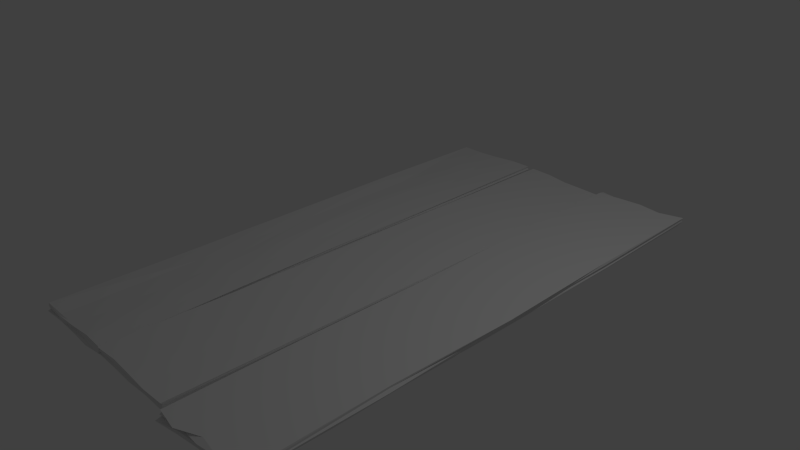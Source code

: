 # Source: woodwall.blend  (saved by Blender 2.76.0; exported with 4.5.12 LTS)
import bpy
from mathutils import Matrix  # noqa: F401  (used for matrix-valued properties, if any)

bpy.ops.wm.read_factory_settings(use_empty=True)
scene = bpy.context.scene
scene.name = 'Scene'

# ---- collections
col_collection_1 = bpy.data.collections.new('Collection 1'); scene.collection.children.link(col_collection_1)

# ---- world
world_world = bpy.data.worlds.new('World'); scene.world = world_world
world_world.color = (0.05088, 0.05088, 0.05088)
world_world.use_sun_shadow = False
world_world.sun_shadow_jitter_overblur = 0.0
world_world.cycles.sampling_method = 'MANUAL'
world_world.cycles.sample_map_resolution = 256

# ---- cameras
cam_camera = bpy.data.cameras.new('Camera')
cam_camera.clip_end = 100.0
cam_camera.lens = 35.0
cam_camera.sensor_width = 32.0
cam_camera.sensor_height = 18.0
cam_camera.ortho_scale = 7.314
cam_camera.dof.focus_distance = 0.0
cam_camera.dof.aperture_fstop = 128.0

# ---- lights
light_lamp = bpy.data.lights.new('Lamp', 'POINT')
light_lamp.transmission_factor = 0.0
light_lamp.cutoff_distance = 30.0
light_lamp.energy = 100.0
light_lamp.shadow_buffer_clip_start = 1.001
light_lamp.shadow_soft_size = 0.1
light_lamp.shadow_maximum_resolution = 0.006
light_lamp.use_absolute_resolution = True
light_lamp.cycles.use_multiple_importance_sampling = False

# ---- meshes
me_cube_001 = bpy.data.meshes.new('Cube.001')
me_cube_001.from_pydata([(-0.9567, -0.9992, -0.3284), (-0.9593, -0.9915, 1.668), (-1.017, 0.994, -1.281), (-1.044, 0.9935, 0.2787), (1.01, -0.9905, -0.3593), (1.002, -0.9906, 1.477), (0.9955, 0.9984, -1.004), (0.9774, 0.9968, 0.9168), (-0.9769, -0.9911, 0.3733), (-1.0, 0.0, 1.0), (-1.011, 0.9891, -0.1714), (-0.9925, -0.001054, -0.9303), (-0.04094, 0.9878, 0.692), (0.9932, 0.998, -0.01227), (-0.02589, 0.9868, -1.118), (0.9681, 0.003254, 1.357), (1.01, -0.9983, 0.2933), (0.99, 0.006487, -0.2083), (0.002329, -0.9926, 1.198), (0.04152, -0.9978, -0.1424), (-0.02144, 0.004201, 1.453), (-0.002275, 0.00425, -0.4205), (0.005227, -0.9864, 0.387), (0.9475, 0.007218, 0.847), (-0.01468, 0.9953, -0.1046), (-0.9969, -0.0004423, 0.007414), (-0.9802, -0.991, 0.8213), (-1.002, 0.4913, 0.9634), (-1.043, 0.9941, -1.224), (-0.9621, -0.4913, -0.4036), (0.4839, 0.9978, 0.9005), (0.9703, 0.9952, -0.6), (-0.5178, 0.9952, -1.213), (1.007, -0.4943, 1.628), (1.014, -0.9931, 0.1131), (0.9777, 0.5019, -0.918), (-0.5015, -0.9952, 1.017), (0.506, -0.9974, -0.7918), (-0.976, -0.9861, -0.1053), (-0.9979, -0.4862, 1.033), (-1.039, 0.986, -0.1356), (-1.027, 0.4948, -1.487), (-0.5435, 0.9861, 0.5008), (0.968, 0.9972, 0.3642), (0.4755, 1.001, -1.215), (0.983, 0.4961, 1.003), (1.014, -0.9936, 1.087), (0.976, -0.4922, -0.8278), (0.5107, -0.9882, 1.618), (-0.4835, -0.9928, -0.6319), (-0.5111, 0.0003146, 1.035), (0.4874, 0.002688, 1.295), (-0.002015, -0.4876, 1.511), (-0.0216, 0.4929, 0.9616), (0.4991, 0.006095, -0.2401), (-0.5103, 0.0007328, -0.8158), (0.02038, -0.4943, -0.3166), (-0.01614, 0.5008, -1.106), (0.02585, -0.9866, 0.2936), (0.005029, -0.9868, 0.8743), (0.5167, -0.9934, 0.5713), (-0.5023, -0.9928, 0.03041), (0.9635, 0.001549, -0.2874), (0.9729, 0.002313, 0.7679), (0.9838, 0.4991, 0.03522), (0.9996, -0.4945, 0.4584), (-0.04295, 0.9888, -0.8407), (-0.04629, 0.9932, 0.07065), (-0.5198, 0.9905, -0.2014), (0.4666, 0.9938, -0.1888), (-0.9954, -0.0006576, -0.4951), (-0.9996, -6.205e-05, 0.5078), (-0.9684, -0.4876, 0.517), (-1.023, 0.4856, -0.3719), (-1.018, 0.4926, 0.197), (-0.991, -0.4929, 0.649), (-0.9824, -0.4972, -0.2283), (0.4557, 0.9909, 0.2602), (-0.5402, 0.9885, 0.02816), (-0.5084, 0.9955, -0.58), (0.9772, -0.4905, 0.828), (0.9642, 0.4968, 0.5605), (0.9543, 0.4992, -0.3802), (-0.4603, -0.989, 1.342), (0.5022, -0.9891, 0.9003), (0.5167, -0.9905, 0.1606), (-0.5258, 0.4999, -1.32), (-0.4796, -0.4877, -0.3399), (0.5265, -0.4943, -0.05882), (0.4758, 0.4989, 0.9839), (0.51, -0.4937, 1.65), (-0.4952, -0.4893, 1.317), (-0.5434, 0.4961, 0.5662), (0.4659, 0.4919, -0.9722), (-0.4838, -0.9896, -0.1036), (0.9944, -0.4872, 0.4704), (0.4647, 0.995, -0.7198), (-1.021, 0.4876, -0.8534)], [], [(97, 28, 2, 41), (96, 31, 6, 44), (95, 34, 4, 47), (94, 38, 0, 49), (93, 44, 6, 35), (92, 42, 3, 27), (91, 50, 9, 39), (90, 51, 20, 52), (89, 30, 12, 53), (88, 54, 17, 47), (87, 55, 21, 56), (86, 32, 14, 57), (85, 58, 19, 37), (84, 59, 22, 60), (83, 26, 8, 61), (82, 62, 17, 35), (81, 63, 23, 64), (80, 46, 16, 65), (79, 66, 14, 32), (78, 67, 24, 68), (77, 43, 13, 69), (76, 70, 11, 29), (75, 71, 25, 72), (74, 40, 10, 73), (71, 74, 73, 25), (9, 27, 74, 71), (27, 3, 40, 74), (26, 75, 72, 8), (1, 39, 75, 26), (39, 9, 71, 75), (38, 76, 29, 0), (8, 72, 76, 38), (72, 25, 70, 76), (67, 77, 69, 24), (12, 30, 77, 67), (30, 7, 43, 77), (40, 78, 68, 10), (3, 42, 78, 40), (42, 12, 67, 78), (28, 79, 32, 2), (10, 68, 79, 28), (68, 24, 66, 79), (63, 80, 65, 23), (15, 33, 80, 63), (33, 5, 46, 80), (43, 81, 64, 13), (7, 45, 81, 43), (45, 15, 63, 81), (31, 82, 35, 6), (13, 64, 82, 31), (64, 23, 62, 82), (59, 83, 61, 22), (18, 36, 83, 59), (36, 1, 26, 83), (46, 84, 60, 16), (5, 48, 84, 46), (48, 18, 59, 84), (34, 85, 37, 4), (16, 60, 85, 34), (60, 22, 58, 85), (55, 86, 57, 21), (11, 41, 86, 55), (41, 2, 32, 86), (49, 87, 56, 19), (0, 29, 87, 49), (29, 11, 55, 87), (37, 88, 47, 4), (19, 56, 88, 37), (56, 21, 54, 88), (51, 89, 53, 20), (15, 45, 89, 51), (45, 7, 30, 89), (48, 90, 52, 18), (5, 33, 90, 48), (33, 15, 51, 90), (36, 91, 39, 1), (18, 52, 91, 36), (52, 20, 50, 91), (50, 92, 27, 9), (20, 53, 92, 50), (53, 12, 42, 92), (54, 93, 35, 17), (21, 57, 93, 54), (57, 14, 44, 93), (58, 94, 49, 19), (22, 61, 94, 58), (61, 8, 38, 94), (62, 95, 47, 17), (23, 65, 95, 62), (65, 16, 34, 95), (66, 96, 44, 14), (24, 69, 96, 66), (69, 13, 31, 96), (70, 97, 41, 11), (25, 73, 97, 70), (73, 10, 28, 97)])
me_cube_001.use_remesh_preserve_volume = False
me_cube_001.use_remesh_preserve_attributes = False
me_cube_001.use_mirror_vertex_groups = False
me_cube_001.update()
me_cube_002 = bpy.data.meshes.new('Cube.002')
me_cube_002.from_pydata([(-0.991, -0.9954, -0.9844), (-0.9984, -0.9988, 1.001), (-0.9981, 0.9912, -1.058), (-1.005, 0.9985, 0.9305), (0.9968, -0.9883, -0.8942), (1.0, -0.9914, 1.09), (0.9848, 0.9964, -1.01), (0.9827, 0.9866, 0.9944), (-0.9877, -0.9975, 0.01689), (-0.981, -0.0001852, 0.9812), (-1.0, 0.9986, -0.01478), (-0.9904, -0.0001015, -0.9907), (-0.01371, 0.9875, 0.9157), (0.9889, 0.9939, -0.001088), (-0.01256, 0.9889, -1.06), (0.976, 1.867e-05, 1.002), (0.9993, -0.9874, 0.1318), (0.9939, 0.0009686, -0.8797), (0.01399, -0.9934, 1.086), (0.008789, -0.9949, -0.9388), (0.0, 0.0, 1.0), (0.0005523, -3.32e-05, -0.9644), (0.008269, -0.9877, 0.06164), (0.9914, 0.001031, 0.1174), (-0.00134, 0.987, 0.004606), (-0.9896, -0.0002104, -0.01026), (-0.9792, -0.9937, 0.5245), (-1.0, 0.4988, 0.9653), (-1.001, 0.9946, -0.5657), (-0.9792, -0.4926, -0.9825), (0.4871, 0.987, 0.9759), (0.9841, 0.9937, -0.5045), (-0.4992, 0.9885, -1.021), (0.9831, -0.4907, 1.023), (0.9977, -0.9924, -0.4369), (0.974, 0.4926, -0.9345), (-0.4936, -0.9908, 1.007), (0.5101, -0.9896, -0.8584), (-0.9726, -0.9881, -0.4593), (-0.972, -0.4906, 0.976), (-1.011, 0.9964, 0.3504), (-0.9951, 0.4947, -1.061), (-0.5043, 0.999, 0.9598), (0.9825, 0.9959, 0.4825), (0.4949, 0.999, -1.016), (0.9749, 0.4904, 1.015), (1.001, -0.9862, 0.6547), (1.005, -0.4967, -0.8481), (0.5027, -0.9961, 1.039), (-0.485, -0.9941, -0.9445), (-0.4964, -0.0006933, 0.93), (0.483, 0.0007366, 1.074), (0.009455, -0.4969, 1.058), (-0.0007713, 0.4986, 0.9953), (0.4867, 0.0001688, -0.925), (-0.4827, -0.0008276, -1.011), (0.0002493, -0.493, -0.9705), (-0.001449, 0.4968, -0.9972), (0.003044, -0.9914, -0.4692), (0.0107, -0.9949, 0.5674), (0.5044, -0.9863, 0.1048), (-0.4828, -0.9893, 0.05481), (0.9902, 0.0005732, -0.4231), (0.9848, 0.001566, 0.6688), (0.9821, 0.497, 0.04019), (0.9879, -0.489, 0.1444), (-0.005583, 0.9921, -0.5239), (-0.002822, 0.9944, 0.4853), (-0.5106, 0.9981, -0.09805), (0.4853, 0.9923, -0.03435), (-0.9752, -0.0002432, -0.4864), (-0.9968, -0.001731, 0.3299), (-0.9924, -0.4983, -0.006131), (-1.003, 0.4972, -0.1072), (-0.9842, 0.4873, 0.3844), (-0.9756, -0.4959, 0.4648), (-0.9887, -0.4958, -0.4938), (0.4878, 0.9916, 0.4737), (-0.4953, 0.9866, 0.4902), (-0.5059, 0.9879, -0.5861), (0.9946, -0.4966, 0.523), (0.9807, 0.4969, 0.5389), (0.9773, 0.4943, -0.4485), (-0.4917, -0.9928, 0.5211), (0.5091, -0.9882, 0.6294), (0.4959, -0.9911, -0.4842), (-0.5008, 0.4973, -1.03), (-0.4861, -0.4986, -0.9753), (0.4993, -0.4936, -0.9228), (0.4843, 0.4959, 0.9827), (0.4959, -0.4882, 1.08), (-0.4946, -0.495, 1.001), (-0.4994, 0.4959, 0.9641), (0.4925, 0.4975, -0.9975), (-0.4947, -0.9901, -0.4838), (0.9973, -0.4945, -0.3823), (0.4873, 0.9953, -0.5338), (-0.9903, 0.4885, -0.6554)], [], [(97, 28, 2, 41), (96, 31, 6, 44), (95, 34, 4, 47), (94, 38, 0, 49), (93, 44, 6, 35), (92, 42, 3, 27), (91, 50, 9, 39), (90, 51, 20, 52), (89, 30, 12, 53), (88, 54, 17, 47), (87, 55, 21, 56), (86, 32, 14, 57), (85, 58, 19, 37), (84, 59, 22, 60), (83, 26, 8, 61), (82, 62, 17, 35), (81, 63, 23, 64), (80, 46, 16, 65), (79, 66, 14, 32), (78, 67, 24, 68), (77, 43, 13, 69), (76, 70, 11, 29), (75, 71, 25, 72), (74, 40, 10, 73), (71, 74, 73, 25), (9, 27, 74, 71), (27, 3, 40, 74), (26, 75, 72, 8), (1, 39, 75, 26), (39, 9, 71, 75), (38, 76, 29, 0), (8, 72, 76, 38), (72, 25, 70, 76), (67, 77, 69, 24), (12, 30, 77, 67), (30, 7, 43, 77), (40, 78, 68, 10), (3, 42, 78, 40), (42, 12, 67, 78), (28, 79, 32, 2), (10, 68, 79, 28), (68, 24, 66, 79), (63, 80, 65, 23), (15, 33, 80, 63), (33, 5, 46, 80), (43, 81, 64, 13), (7, 45, 81, 43), (45, 15, 63, 81), (31, 82, 35, 6), (13, 64, 82, 31), (64, 23, 62, 82), (59, 83, 61, 22), (18, 36, 83, 59), (36, 1, 26, 83), (46, 84, 60, 16), (5, 48, 84, 46), (48, 18, 59, 84), (34, 85, 37, 4), (16, 60, 85, 34), (60, 22, 58, 85), (55, 86, 57, 21), (11, 41, 86, 55), (41, 2, 32, 86), (49, 87, 56, 19), (0, 29, 87, 49), (29, 11, 55, 87), (37, 88, 47, 4), (19, 56, 88, 37), (56, 21, 54, 88), (51, 89, 53, 20), (15, 45, 89, 51), (45, 7, 30, 89), (48, 90, 52, 18), (5, 33, 90, 48), (33, 15, 51, 90), (36, 91, 39, 1), (18, 52, 91, 36), (52, 20, 50, 91), (50, 92, 27, 9), (20, 53, 92, 50), (53, 12, 42, 92), (54, 93, 35, 17), (21, 57, 93, 54), (57, 14, 44, 93), (58, 94, 49, 19), (22, 61, 94, 58), (61, 8, 38, 94), (62, 95, 47, 17), (23, 65, 95, 62), (65, 16, 34, 95), (66, 96, 44, 14), (24, 69, 96, 66), (69, 13, 31, 96), (70, 97, 41, 11), (25, 73, 97, 70), (73, 10, 28, 97)])
me_cube_002.use_remesh_preserve_volume = False
me_cube_002.use_remesh_preserve_attributes = False
me_cube_002.use_mirror_vertex_groups = False
me_cube_002.update()
me_cube_003 = bpy.data.meshes.new('Cube.003')
me_cube_003.from_pydata([(-1.009, -1.022, -1.049), (-0.9995, -1.004, 0.9916), (-1.0, 0.9948, -0.9893), (-0.9943, 0.9855, 1.0), (1.003, -1.001, -0.9987), (0.9979, -0.9975, 1.005), (0.984, 0.9908, -0.9676), (1.022, 1.015, 1.003), (-1.003, -1.008, -0.01241), (-0.9701, -0.000215, 0.9843), (-0.9979, 0.9937, 0.006439), (-1.033, -0.0002113, -1.148), (-0.001182, 1.003, 1.01), (1.019, 1.013, -0.01024), (-0.001646, 0.9996, -0.994), (1.062, 9.883e-06, 1.001), (1.01, -1.007, -0.006047), (0.9975, 0.0005696, -0.9554), (-0.007959, -0.9812, 0.9998), (0.000546, -0.9982, -0.9967), (-0.01931, 0.0001428, 1.01), (0.02539, 4.559e-05, -1.098), (0.001193, -0.9992, 0.0005152), (0.9834, 0.0001479, 0.02179), (-0.002715, 0.9972, 0.007412), (-1.039, -0.0001052, -0.08567), (-0.9973, -0.9968, 0.4979), (-1.004, 0.5026, 0.9979), (-1.013, 1.022, -0.5322), (-0.9998, -0.5031, -1.026), (0.4847, 0.9882, 1.017), (1.003, 1.003, -0.4944), (-0.5013, 1.005, -1.008), (0.9769, -0.4915, 1.014), (0.995, -0.9953, -0.4872), (1.004, 0.5018, -0.9939), (-0.4997, -1.019, 0.9994), (0.5119, -1.01, -1.016), (-0.9995, -0.9994, -0.4997), (-1.005, -0.5071, 0.9891), (-1.008, 1.013, 0.4939), (-0.9988, 0.4961, -0.9889), (-0.5012, 0.9955, 1.002), (1.006, 1.006, 0.5158), (0.5078, 1.01, -1.009), (1.008, 0.504, 1.03), (1.01, -1.006, 0.5018), (0.9708, -0.4892, -0.9411), (0.4978, -0.9963, 1.002), (-0.4967, -1.008, -1.023), (-0.5, 0.0, 1.0), (0.4477, 0.0002678, 1.019), (0.003782, -0.5019, 1.003), (0.005834, 0.5076, 1.009), (0.4819, 0.0003427, -0.9388), (-0.4996, 9.459e-06, -1.078), (0.005751, -0.5043, -1.016), (-0.01019, 0.4899, -0.9591), (-0.000994, -0.991, -0.4872), (0.002755, -1.004, 0.498), (0.51, -1.007, -0.003794), (-0.4995, -0.977, 0.02208), (0.9832, 0.0001535, -0.4721), (0.9537, 1.54e-05, 0.5165), (0.9913, 0.4977, 0.01893), (1.032, -0.5097, -0.003851), (-0.009429, 0.9836, -0.471), (0.0001951, 1.002, 0.5014), (-0.5027, 1.014, -0.009453), (0.4812, 0.983, 0.02644), (-1.008, -0.0001321, -0.5347), (-0.9851, -0.0001385, 0.5046), (-1.003, -0.5038, -0.01022), (-0.998, 0.4947, 0.005395), (-0.9996, 0.4965, 0.4988), (-1.012, -0.5154, 0.4693), (-0.9796, -0.4831, -0.4653), (0.4993, 1.003, 0.5167), (-0.501, 0.9951, 0.5043), (-0.5016, 0.9911, -0.4836), (0.9769, -0.4911, 0.5298), (1.027, 0.5089, 0.4926), (1.027, 0.5091, -0.5198), (-0.4974, -0.9987, 0.4959), (0.5023, -1.0, 0.5027), (0.5122, -1.011, -0.5138), (-0.5012, 0.5141, -1.054), (-0.4979, -0.5119, -1.051), (0.5079, -0.5037, -1.013), (0.4626, 0.4823, 1.015), (0.5127, -0.5047, 1.013), (-0.499, -0.4766, 0.9982), (-0.503, 0.5075, 1.005), (0.5254, 0.5128, -1.05), (-0.4983, -1.003, -0.508), (1.01, -0.5022, -0.4895), (0.5268, 1.027, -0.5384), (-1.023, 0.5215, -0.5676)], [], [(97, 28, 2, 41), (96, 31, 6, 44), (95, 34, 4, 47), (94, 38, 0, 49), (93, 44, 6, 35), (92, 42, 3, 27), (91, 50, 9, 39), (90, 51, 20, 52), (89, 30, 12, 53), (88, 54, 17, 47), (87, 55, 21, 56), (86, 32, 14, 57), (85, 58, 19, 37), (84, 59, 22, 60), (83, 26, 8, 61), (82, 62, 17, 35), (81, 63, 23, 64), (80, 46, 16, 65), (79, 66, 14, 32), (78, 67, 24, 68), (77, 43, 13, 69), (76, 70, 11, 29), (75, 71, 25, 72), (74, 40, 10, 73), (71, 74, 73, 25), (9, 27, 74, 71), (27, 3, 40, 74), (26, 75, 72, 8), (1, 39, 75, 26), (39, 9, 71, 75), (38, 76, 29, 0), (8, 72, 76, 38), (72, 25, 70, 76), (67, 77, 69, 24), (12, 30, 77, 67), (30, 7, 43, 77), (40, 78, 68, 10), (3, 42, 78, 40), (42, 12, 67, 78), (28, 79, 32, 2), (10, 68, 79, 28), (68, 24, 66, 79), (63, 80, 65, 23), (15, 33, 80, 63), (33, 5, 46, 80), (43, 81, 64, 13), (7, 45, 81, 43), (45, 15, 63, 81), (31, 82, 35, 6), (13, 64, 82, 31), (64, 23, 62, 82), (59, 83, 61, 22), (18, 36, 83, 59), (36, 1, 26, 83), (46, 84, 60, 16), (5, 48, 84, 46), (48, 18, 59, 84), (34, 85, 37, 4), (16, 60, 85, 34), (60, 22, 58, 85), (55, 86, 57, 21), (11, 41, 86, 55), (41, 2, 32, 86), (49, 87, 56, 19), (0, 29, 87, 49), (29, 11, 55, 87), (37, 88, 47, 4), (19, 56, 88, 37), (56, 21, 54, 88), (51, 89, 53, 20), (15, 45, 89, 51), (45, 7, 30, 89), (48, 90, 52, 18), (5, 33, 90, 48), (33, 15, 51, 90), (36, 91, 39, 1), (18, 52, 91, 36), (52, 20, 50, 91), (50, 92, 27, 9), (20, 53, 92, 50), (53, 12, 42, 92), (54, 93, 35, 17), (21, 57, 93, 54), (57, 14, 44, 93), (58, 94, 49, 19), (22, 61, 94, 58), (61, 8, 38, 94), (62, 95, 47, 17), (23, 65, 95, 62), (65, 16, 34, 95), (66, 96, 44, 14), (24, 69, 96, 66), (69, 13, 31, 96), (70, 97, 41, 11), (25, 73, 97, 70), (73, 10, 28, 97)])
me_cube_003.use_remesh_preserve_volume = False
me_cube_003.use_remesh_preserve_attributes = False
me_cube_003.use_mirror_vertex_groups = False
me_cube_003.update()

# ---- objects
ob_cube = bpy.data.objects.new('Cube', me_cube_001)
ob_lamp = bpy.data.objects.new('Lamp', light_lamp)
ob_camera = bpy.data.objects.new('Camera', cam_camera)
ob_cube_001 = bpy.data.objects.new('Cube.001', me_cube_002)
ob_cube_002 = bpy.data.objects.new('Cube.002', me_cube_003)

# ---- transforms, parenting, visibility, modifiers, constraints
ob_cube.location = (-1.02, 0.0, 0.0)
ob_cube.scale = (0.64, 3.6, 0.05)
ob_cube.lineart.crease_threshold = 0.0
ob_lamp.location = (4.076, 1.005, 5.904)
ob_lamp.rotation_euler = (0.6503, 0.05522, 1.866)
ob_lamp.lock_rotations_4d = False
ob_lamp.empty_display_type = 'ARROWS'
ob_lamp.color = (0.0, 0.0, 0.0, 0.0)
ob_lamp.lineart.crease_threshold = 0.0
ob_camera.location = (7.481, -6.508, 5.344)
ob_camera.rotation_euler = (1.109, 0.01082, 0.8149)
ob_camera.lock_rotations_4d = False
ob_camera.empty_display_type = 'ARROWS'
ob_camera.color = (0.0, 0.0, 0.0, 0.0)
ob_camera.display_type = 'WIRE'
ob_camera.lineart.crease_threshold = 0.0
ob_cube_001.location = (0.3089, 0.0, 0.0)
ob_cube_001.rotation_euler = (-0.008839, 0.02808, -0.01013)
ob_cube_001.scale = (0.64, 3.6, 0.05)
ob_cube_001.lineart.crease_threshold = 0.0
ob_cube_002.location = (1.615, 0.0, 0.0)
ob_cube_002.scale = (0.64, 3.6, 0.05)
ob_cube_002.lineart.crease_threshold = 0.0

# ---- collection membership
col_collection_1.objects.link(ob_cube)
col_collection_1.objects.link(ob_lamp)
col_collection_1.objects.link(ob_camera)
col_collection_1.objects.link(ob_cube_001)
col_collection_1.objects.link(ob_cube_002)

# ---- scene / render settings (as saved in the file)
scene.camera = ob_camera
scene.frame_start = 1; scene.frame_end = 250; scene.frame_set(1)
scene.render.engine = 'BLENDER_EEVEE_NEXT'
scene.render.resolution_percentage = 50
scene.render.dither_intensity = 0.0
scene.cycles.use_denoising = False
scene.cycles.samples = 10
scene.cycles.sampling_pattern = 'TABULATED_SOBOL'
scene.cycles.light_sampling_threshold = 0.0
scene.cycles.use_adaptive_sampling = False
scene.cycles.use_light_tree = False
scene.cycles.blur_glossy = 0.0
scene.cycles.pixel_filter_type = 'GAUSSIAN'
scene.cycles.sample_clamp_indirect = 0.0
scene.view_settings.view_transform = 'Standard'
bpy.context.view_layer.update()
